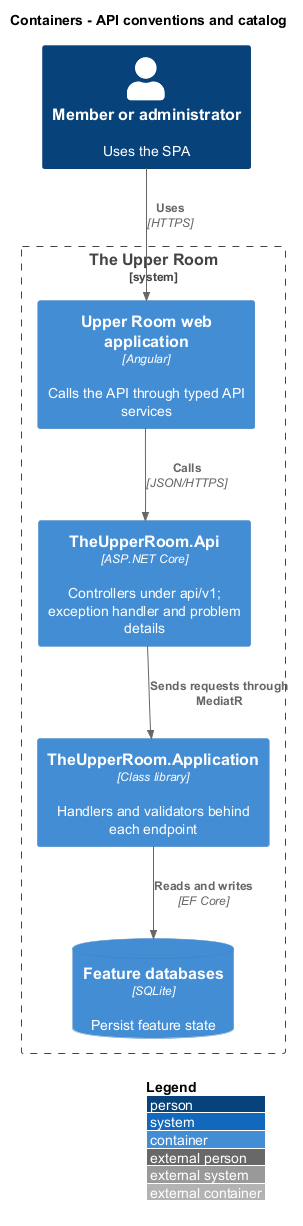

The diagram above was rendered by PlantUML. Its source (embedded in the PNG):
@startuml
!include <C4/C4_Container>
LAYOUT_WITH_LEGEND()
title Containers - API conventions and catalog
Person(member, "Member or administrator", "Uses the SPA")
System_Boundary(room, "The Upper Room") {
  Container(spa, "Upper Room web application", "Angular", "Calls the API through typed API services")
  Container(api, "TheUpperRoom.Api", "ASP.NET Core", "Controllers under api/v1; exception handler and problem details")
  Container(app, "TheUpperRoom.Application", "Class library", "Handlers and validators behind each endpoint")
  ContainerDb(db, "Feature databases", "SQLite", "Persist feature state")
}
Rel(member, spa, "Uses", "HTTPS")
Rel(spa, api, "Calls", "JSON/HTTPS")
Rel(api, app, "Sends requests through MediatR")
Rel(app, db, "Reads and writes", "EF Core")
@enduml